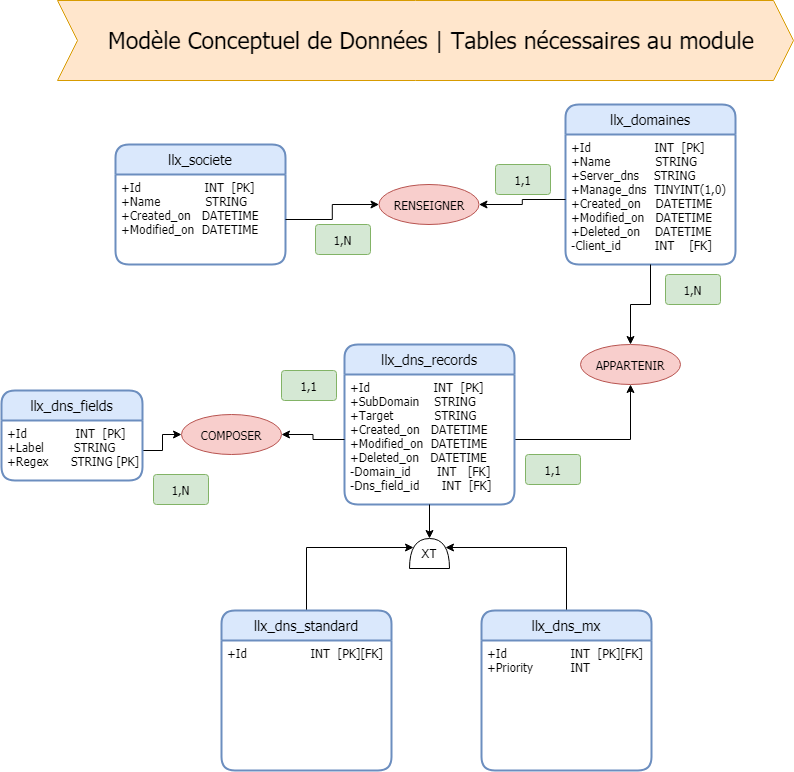

The diagram above was exported from draw.io. Its source (the exported page's mxGraphModel, read from the mxfile embedded in the PNG):
<mxGraphModel dx="1422" dy="822" grid="1" gridSize="10" guides="1" tooltips="1" connect="1" arrows="1" fold="1" page="1" pageScale="1" pageWidth="827" pageHeight="1169" math="0" shadow="0">
  <root>
    <mxCell id="0" />
    <mxCell id="1" parent="0" />
    <mxCell id="ZQED6KC363DA0wA7BR-U-34" value="" style="group" parent="1" vertex="1" connectable="0">
      <mxGeometry x="132" y="324" width="620" height="386" as="geometry" />
    </mxCell>
    <mxCell id="ZQED6KC363DA0wA7BR-U-1" value="llx_societe" style="swimlane;childLayout=stackLayout;horizontal=1;startSize=30;horizontalStack=0;rounded=1;fontSize=14;fontStyle=0;strokeWidth=2;resizeParent=0;resizeLast=1;shadow=0;dashed=0;align=center;fontFamily=Tahoma;fillColor=#dae8fc;strokeColor=#6c8ebf;" parent="ZQED6KC363DA0wA7BR-U-34" vertex="1">
      <mxGeometry y="20" width="170" height="120" as="geometry" />
    </mxCell>
    <mxCell id="ZQED6KC363DA0wA7BR-U-2" value="+Id                 INT  [PK]&#10;+Name            STRING&#10;+Created_on   DATETIME&#10;+Modified_on  DATETIME" style="align=left;strokeColor=none;fillColor=none;spacingLeft=4;fontSize=12;verticalAlign=top;resizable=0;rotatable=0;part=1;fontStyle=0;fontFamily=Tahoma;" parent="ZQED6KC363DA0wA7BR-U-1" vertex="1">
      <mxGeometry y="30" width="170" height="90" as="geometry" />
    </mxCell>
    <mxCell id="ZQED6KC363DA0wA7BR-U-11" value="llx_domaines" style="swimlane;childLayout=stackLayout;horizontal=1;startSize=30;horizontalStack=0;rounded=1;fontSize=14;fontStyle=0;strokeWidth=2;resizeParent=0;resizeLast=1;shadow=0;dashed=0;align=center;fontFamily=Tahoma;fillColor=#dae8fc;strokeColor=#6c8ebf;" parent="ZQED6KC363DA0wA7BR-U-34" vertex="1">
      <mxGeometry x="450" y="-20" width="170" height="160" as="geometry" />
    </mxCell>
    <mxCell id="ZQED6KC363DA0wA7BR-U-12" value="+Id                 INT  [PK]&#10;+Name            STRING&#10;+Server_dns    STRING&#10;+Manage_dns  TINYINT(1,0)&#10;+Created_on    DATETIME&#10;+Modified_on   DATETIME&#10;+Deleted_on    DATETIME&#10;-Client_id         INT    [FK]" style="align=left;strokeColor=none;fillColor=none;spacingLeft=4;fontSize=12;verticalAlign=top;resizable=0;rotatable=0;part=1;fontStyle=0;fontFamily=Tahoma;" parent="ZQED6KC363DA0wA7BR-U-11" vertex="1">
      <mxGeometry y="30" width="170" height="130" as="geometry" />
    </mxCell>
    <mxCell id="ZQED6KC363DA0wA7BR-U-15" value="RENSEIGNER" style="ellipse;whiteSpace=wrap;html=1;align=center;fontFamily=Tahoma;fillColor=#f8cecc;strokeColor=#b85450;" parent="ZQED6KC363DA0wA7BR-U-34" vertex="1">
      <mxGeometry x="263.5" y="60" width="100" height="40" as="geometry" />
    </mxCell>
    <mxCell id="ZQED6KC363DA0wA7BR-U-16" style="edgeStyle=orthogonalEdgeStyle;rounded=0;orthogonalLoop=1;jettySize=auto;html=1;entryX=0;entryY=0.5;entryDx=0;entryDy=0;fontFamily=Tahoma;" parent="ZQED6KC363DA0wA7BR-U-34" source="ZQED6KC363DA0wA7BR-U-2" target="ZQED6KC363DA0wA7BR-U-15" edge="1">
      <mxGeometry relative="1" as="geometry" />
    </mxCell>
    <mxCell id="ZQED6KC363DA0wA7BR-U-17" style="edgeStyle=orthogonalEdgeStyle;rounded=0;orthogonalLoop=1;jettySize=auto;html=1;entryX=1;entryY=0.5;entryDx=0;entryDy=0;fontFamily=Tahoma;" parent="ZQED6KC363DA0wA7BR-U-34" source="ZQED6KC363DA0wA7BR-U-12" target="ZQED6KC363DA0wA7BR-U-15" edge="1">
      <mxGeometry relative="1" as="geometry" />
    </mxCell>
    <mxCell id="ZQED6KC363DA0wA7BR-U-20" value="APPARTENIR" style="ellipse;whiteSpace=wrap;html=1;align=center;fontFamily=Tahoma;fillColor=#f8cecc;strokeColor=#b85450;" parent="ZQED6KC363DA0wA7BR-U-34" vertex="1">
      <mxGeometry x="465" y="220" width="100" height="40" as="geometry" />
    </mxCell>
    <mxCell id="ZQED6KC363DA0wA7BR-U-23" style="edgeStyle=orthogonalEdgeStyle;rounded=0;orthogonalLoop=1;jettySize=auto;html=1;entryX=0.5;entryY=1;entryDx=0;entryDy=0;fontFamily=Tahoma;" parent="ZQED6KC363DA0wA7BR-U-34" source="ZQED6KC363DA0wA7BR-U-6" target="ZQED6KC363DA0wA7BR-U-20" edge="1">
      <mxGeometry relative="1" as="geometry" />
    </mxCell>
    <mxCell id="ZQED6KC363DA0wA7BR-U-24" style="edgeStyle=orthogonalEdgeStyle;rounded=0;orthogonalLoop=1;jettySize=auto;html=1;entryX=0.5;entryY=0;entryDx=0;entryDy=0;fontFamily=Tahoma;" parent="ZQED6KC363DA0wA7BR-U-34" source="ZQED6KC363DA0wA7BR-U-12" target="ZQED6KC363DA0wA7BR-U-20" edge="1">
      <mxGeometry relative="1" as="geometry" />
    </mxCell>
    <mxCell id="ZQED6KC363DA0wA7BR-U-5" value="llx_dns_records" style="swimlane;childLayout=stackLayout;horizontal=1;startSize=30;horizontalStack=0;rounded=1;fontSize=14;fontStyle=0;strokeWidth=2;resizeParent=0;resizeLast=1;shadow=0;dashed=0;align=center;fontFamily=Tahoma;fillColor=#dae8fc;strokeColor=#6c8ebf;" parent="ZQED6KC363DA0wA7BR-U-34" vertex="1">
      <mxGeometry x="229" y="220" width="170" height="160" as="geometry" />
    </mxCell>
    <mxCell id="ZQED6KC363DA0wA7BR-U-6" value="+Id                 INT  [PK]&#10;+SubDomain    STRING&#10;+Target           STRING&#10;+Created_on   DATETIME&#10;+Modified_on  DATETIME&#10;+Deleted_on   DATETIME&#10;-Domain_id       INT   [FK]&#10;-Dns_field_id      INT  [FK]" style="align=left;strokeColor=none;fillColor=none;spacingLeft=4;fontSize=12;verticalAlign=top;resizable=0;rotatable=0;part=1;fontStyle=0;fontFamily=Tahoma;" parent="ZQED6KC363DA0wA7BR-U-5" vertex="1">
      <mxGeometry y="30" width="170" height="130" as="geometry" />
    </mxCell>
    <mxCell id="ZQED6KC363DA0wA7BR-U-27" value="1,N" style="rounded=1;arcSize=10;whiteSpace=wrap;html=1;align=center;fontFamily=Tahoma;fillColor=#d5e8d4;strokeColor=#82b366;" parent="ZQED6KC363DA0wA7BR-U-34" vertex="1">
      <mxGeometry x="200" y="100" width="55" height="30" as="geometry" />
    </mxCell>
    <mxCell id="ZQED6KC363DA0wA7BR-U-28" value="1,N" style="rounded=1;arcSize=10;whiteSpace=wrap;html=1;align=center;fontFamily=Tahoma;fillColor=#d5e8d4;strokeColor=#82b366;" parent="ZQED6KC363DA0wA7BR-U-34" vertex="1">
      <mxGeometry x="550" y="150" width="55" height="30" as="geometry" />
    </mxCell>
    <mxCell id="ZQED6KC363DA0wA7BR-U-29" value="1,1" style="rounded=1;arcSize=10;whiteSpace=wrap;html=1;align=center;fontFamily=Tahoma;fillColor=#d5e8d4;strokeColor=#82b366;" parent="ZQED6KC363DA0wA7BR-U-34" vertex="1">
      <mxGeometry x="410" y="330" width="55" height="30" as="geometry" />
    </mxCell>
    <mxCell id="ZQED6KC363DA0wA7BR-U-32" value="1,1" style="rounded=1;arcSize=10;whiteSpace=wrap;html=1;align=center;fontFamily=Tahoma;fillColor=#d5e8d4;strokeColor=#82b366;" parent="ZQED6KC363DA0wA7BR-U-34" vertex="1">
      <mxGeometry x="380" y="40" width="55" height="30" as="geometry" />
    </mxCell>
    <mxCell id="ZQED6KC363DA0wA7BR-U-47" value="1,N" style="rounded=1;arcSize=10;whiteSpace=wrap;html=1;align=center;fontFamily=Tahoma;fillColor=#d5e8d4;strokeColor=#82b366;" parent="ZQED6KC363DA0wA7BR-U-34" vertex="1">
      <mxGeometry x="38" y="350" width="55" height="30" as="geometry" />
    </mxCell>
    <mxCell id="ZQED6KC363DA0wA7BR-U-46" value="1,1" style="rounded=1;arcSize=10;whiteSpace=wrap;html=1;align=center;fontFamily=Tahoma;fillColor=#d5e8d4;strokeColor=#82b366;" parent="ZQED6KC363DA0wA7BR-U-34" vertex="1">
      <mxGeometry x="166" y="246" width="55" height="30" as="geometry" />
    </mxCell>
    <mxCell id="ZQED6KC363DA0wA7BR-U-43" value="COMPOSER" style="ellipse;whiteSpace=wrap;html=1;align=center;fontFamily=Tahoma;fillColor=#f8cecc;strokeColor=#b85450;" parent="ZQED6KC363DA0wA7BR-U-34" vertex="1">
      <mxGeometry x="66" y="290" width="100" height="40" as="geometry" />
    </mxCell>
    <mxCell id="Dnee2H0JUWzOKfOPbSwq-4" style="edgeStyle=orthogonalEdgeStyle;rounded=0;orthogonalLoop=1;jettySize=auto;html=1;entryX=1;entryY=0.5;entryDx=0;entryDy=0;" parent="ZQED6KC363DA0wA7BR-U-34" source="ZQED6KC363DA0wA7BR-U-6" target="ZQED6KC363DA0wA7BR-U-43" edge="1">
      <mxGeometry relative="1" as="geometry" />
    </mxCell>
    <mxCell id="ZQED6KC363DA0wA7BR-U-37" value="" style="group" parent="1" vertex="1" connectable="0">
      <mxGeometry x="74" y="200" width="736" height="80" as="geometry" />
    </mxCell>
    <mxCell id="ZQED6KC363DA0wA7BR-U-35" value="" style="shape=step;perimeter=stepPerimeter;whiteSpace=wrap;html=1;fixedSize=1;fontFamily=Tahoma;fillColor=#ffe6cc;strokeColor=#d79b00;" parent="ZQED6KC363DA0wA7BR-U-37" vertex="1">
      <mxGeometry width="736" height="80" as="geometry" />
    </mxCell>
    <mxCell id="ZQED6KC363DA0wA7BR-U-36" value="Modèle Conceptuel de Données | Tables nécessaires au module" style="text;html=1;strokeColor=none;fillColor=none;align=center;verticalAlign=middle;whiteSpace=wrap;rounded=0;fontFamily=Tahoma;fontSize=23;" parent="ZQED6KC363DA0wA7BR-U-37" vertex="1">
      <mxGeometry x="48" y="30" width="652" height="20" as="geometry" />
    </mxCell>
    <mxCell id="Dnee2H0JUWzOKfOPbSwq-3" style="edgeStyle=orthogonalEdgeStyle;rounded=0;orthogonalLoop=1;jettySize=auto;html=1;entryX=0;entryY=0.5;entryDx=0;entryDy=0;" parent="1" source="ZQED6KC363DA0wA7BR-U-41" target="ZQED6KC363DA0wA7BR-U-43" edge="1">
      <mxGeometry relative="1" as="geometry" />
    </mxCell>
    <mxCell id="Dnee2H0JUWzOKfOPbSwq-6" style="edgeStyle=orthogonalEdgeStyle;rounded=0;orthogonalLoop=1;jettySize=auto;html=1;entryX=1;entryY=0.5;entryDx=0;entryDy=0;entryPerimeter=0;" parent="1" source="ZQED6KC363DA0wA7BR-U-6" target="Dnee2H0JUWzOKfOPbSwq-5" edge="1">
      <mxGeometry relative="1" as="geometry" />
    </mxCell>
    <mxCell id="Dnee2H0JUWzOKfOPbSwq-11" style="edgeStyle=orthogonalEdgeStyle;rounded=0;orthogonalLoop=1;jettySize=auto;html=1;entryX=0.7;entryY=0.1;entryDx=0;entryDy=0;entryPerimeter=0;" parent="1" source="Dnee2H0JUWzOKfOPbSwq-7" target="Dnee2H0JUWzOKfOPbSwq-5" edge="1">
      <mxGeometry relative="1" as="geometry">
        <Array as="points">
          <mxPoint x="323" y="747" />
        </Array>
      </mxGeometry>
    </mxCell>
    <mxCell id="Dnee2H0JUWzOKfOPbSwq-12" style="edgeStyle=orthogonalEdgeStyle;rounded=0;orthogonalLoop=1;jettySize=auto;html=1;entryX=0.7;entryY=0.9;entryDx=0;entryDy=0;entryPerimeter=0;" parent="1" source="Dnee2H0JUWzOKfOPbSwq-9" target="Dnee2H0JUWzOKfOPbSwq-5" edge="1">
      <mxGeometry relative="1" as="geometry">
        <Array as="points">
          <mxPoint x="583" y="747" />
        </Array>
      </mxGeometry>
    </mxCell>
    <mxCell id="Dnee2H0JUWzOKfOPbSwq-14" value="" style="group" parent="1" vertex="1" connectable="0">
      <mxGeometry x="426" y="738" width="40" height="30" as="geometry" />
    </mxCell>
    <mxCell id="Dnee2H0JUWzOKfOPbSwq-5" value="" style="shape=or;whiteSpace=wrap;html=1;rotation=-90;" parent="Dnee2H0JUWzOKfOPbSwq-14" vertex="1">
      <mxGeometry x="5" y="-5" width="30" height="40" as="geometry" />
    </mxCell>
    <mxCell id="Dnee2H0JUWzOKfOPbSwq-13" value="XT" style="text;html=1;strokeColor=none;fillColor=none;align=center;verticalAlign=middle;whiteSpace=wrap;rounded=0;" parent="Dnee2H0JUWzOKfOPbSwq-14" vertex="1">
      <mxGeometry y="5" width="40" height="20" as="geometry" />
    </mxCell>
    <mxCell id="ZQED6KC363DA0wA7BR-U-40" value="llx_dns_fields" style="swimlane;childLayout=stackLayout;horizontal=1;startSize=30;horizontalStack=0;rounded=1;fontSize=14;fontStyle=0;strokeWidth=2;resizeParent=0;resizeLast=1;shadow=0;dashed=0;align=center;fontFamily=Tahoma;fillColor=#dae8fc;strokeColor=#6c8ebf;" parent="1" vertex="1">
      <mxGeometry x="18" y="590" width="141" height="90" as="geometry" />
    </mxCell>
    <mxCell id="ZQED6KC363DA0wA7BR-U-41" value="+Id             INT  [PK]&#10;+Label        STRING&#10;+Regex      STRING [PK]" style="align=left;strokeColor=none;fillColor=none;spacingLeft=4;fontSize=12;verticalAlign=top;resizable=0;rotatable=0;part=1;fontStyle=0;fontFamily=Tahoma;" parent="ZQED6KC363DA0wA7BR-U-40" vertex="1">
      <mxGeometry y="30" width="141" height="60" as="geometry" />
    </mxCell>
    <mxCell id="Dnee2H0JUWzOKfOPbSwq-7" value="llx_dns_standard" style="swimlane;childLayout=stackLayout;horizontal=1;startSize=30;horizontalStack=0;rounded=1;fontSize=14;fontStyle=0;strokeWidth=2;resizeParent=0;resizeLast=1;shadow=0;dashed=0;align=center;fontFamily=Tahoma;fillColor=#dae8fc;strokeColor=#6c8ebf;" parent="1" vertex="1">
      <mxGeometry x="238" y="810" width="170" height="160" as="geometry" />
    </mxCell>
    <mxCell id="Dnee2H0JUWzOKfOPbSwq-8" value="+Id                 INT  [PK][FK]" style="align=left;strokeColor=none;fillColor=none;spacingLeft=4;fontSize=12;verticalAlign=top;resizable=0;rotatable=0;part=1;fontStyle=0;fontFamily=Tahoma;" parent="Dnee2H0JUWzOKfOPbSwq-7" vertex="1">
      <mxGeometry y="30" width="170" height="130" as="geometry" />
    </mxCell>
    <mxCell id="Dnee2H0JUWzOKfOPbSwq-9" value="llx_dns_mx" style="swimlane;childLayout=stackLayout;horizontal=1;startSize=30;horizontalStack=0;rounded=1;fontSize=14;fontStyle=0;strokeWidth=2;resizeParent=0;resizeLast=1;shadow=0;dashed=0;align=center;fontFamily=Tahoma;fillColor=#dae8fc;strokeColor=#6c8ebf;" parent="1" vertex="1">
      <mxGeometry x="498" y="810" width="170" height="160" as="geometry" />
    </mxCell>
    <mxCell id="Dnee2H0JUWzOKfOPbSwq-10" value="+Id                 INT  [PK][FK]&#10;+Priority          INT" style="align=left;strokeColor=none;fillColor=none;spacingLeft=4;fontSize=12;verticalAlign=top;resizable=0;rotatable=0;part=1;fontStyle=0;fontFamily=Tahoma;" parent="Dnee2H0JUWzOKfOPbSwq-9" vertex="1">
      <mxGeometry y="30" width="170" height="130" as="geometry" />
    </mxCell>
  </root>
</mxGraphModel>